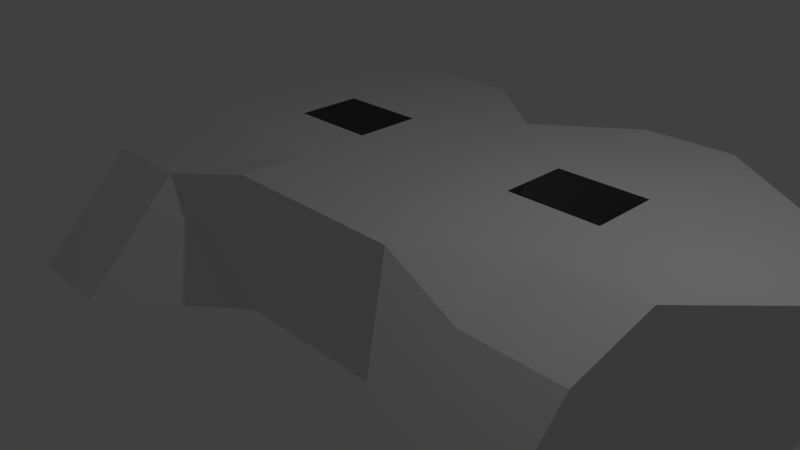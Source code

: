 # Source: invader.blend  (saved by Blender 2.77.0; exported with 4.5.12 LTS)
import bpy
from mathutils import Matrix  # noqa: F401  (used for matrix-valued properties, if any)

bpy.ops.wm.read_factory_settings(use_empty=True)
scene = bpy.context.scene
scene.name = 'Scene'

# ---- collections
col_collection_1 = bpy.data.collections.new('Collection 1'); scene.collection.children.link(col_collection_1)

# ---- materials (node trees are filled in below, after node groups)
mat_material = bpy.data.materials.new('Material')
mat_material.alpha_threshold = 0.0
mat_material.use_transparent_shadow = False
mat_material.roughness = 0.5
mat_material.line_color = (0.0, 0.0, 0.0, 1.0)

# ---- material node trees

# ---- world
world_world = bpy.data.worlds.new('World'); scene.world = world_world
world_world.color = (0.05088, 0.05088, 0.05088)
world_world.use_sun_shadow = False
world_world.sun_shadow_jitter_overblur = 0.0
world_world.cycles.sampling_method = 'MANUAL'

# ---- cameras
cam_camera = bpy.data.cameras.new('Camera')
cam_camera.clip_end = 100.0
cam_camera.lens = 35.0
cam_camera.sensor_width = 32.0
cam_camera.sensor_height = 18.0
cam_camera.ortho_scale = 7.314
cam_camera.dof.focus_distance = 0.0
cam_camera.dof.aperture_fstop = 128.0

# ---- lights
light_lamp = bpy.data.lights.new('Lamp', 'POINT')
light_lamp.transmission_factor = 0.0
light_lamp.cutoff_distance = 30.0
light_lamp.energy = 100.0
light_lamp.shadow_buffer_clip_start = 1.001
light_lamp.shadow_soft_size = 0.1
light_lamp.shadow_maximum_resolution = 0.006
light_lamp.use_absolute_resolution = True

# ---- meshes
me_cube = bpy.data.meshes.new('Cube')
me_cube.from_pydata([(4.0, 3.0, -1.0), (4.0, -2.707, -0.7071), (-4.0, -2.707, -0.7071), (-4.0, 3.0, -1.0), (4.0, 3.0, 1.0), (4.0, -1.293, 0.7071), (-4.0, -1.293, 0.7071), (-4.0, 3.0, 1.0), (2.667, 4.0, -1.0), (1.333, 4.0, -1.0), (2.384e-07, 3.0, -1.0), (-1.333, 4.0, -1.0), (-2.667, 4.0, -1.0), (2.667, -2.707, -0.7071), (1.333, -1.0, -1.0), (-1.192e-07, -1.0, -1.0), (-1.333, -1.0, -1.0), (-2.667, -2.707, -0.7071), (2.667, 4.0, 1.0), (1.333, 4.0, 1.0), (2.384e-07, 3.0, 1.0), (-1.333, 4.0, 1.0), (-2.667, 4.0, 1.0), (2.667, -1.293, 0.7071), (1.333, -1.0, 1.0), (-5.96e-07, -1.0, 1.0), (-1.333, -1.0, 1.0), (-2.667, -1.293, 0.7071), (5.0, 2.0, -1.0), (5.0, 1.0, -1.0), (4.0, 0.0, -1.0), (-4.0, 2.98e-07, -1.0), (-5.0, 1.0, -1.0), (-5.0, 2.0, -1.0), (5.0, 2.0, 1.0), (5.0, 1.0, 1.0), (4.0, -4.768e-07, 1.0), (-4.0, 2.384e-07, 1.0), (-5.0, 1.0, 1.0), (-5.0, 2.0, 1.0), (2.667, 2.0, 1.0), (2.667, 1.0, 1.0), (2.667, -4.768e-07, 1.0), (1.333, 2.0, 1.0), (1.333, 1.0, 1.0), (1.333, -4.172e-07, 1.0), (2.98e-08, 2.0, 1.0), (-1.788e-07, 1.0, 1.0), (-3.874e-07, -2.98e-07, 1.0), (-1.333, 2.0, 1.0), (-1.333, 1.0, 1.0), (-1.333, -5.96e-08, 1.0), (-2.667, 2.0, 1.0), (-2.667, 1.0, 1.0), (-2.667, 1.192e-07, 1.0), (2.667, 0.0, -1.0), (2.667, 1.0, -1.0), (2.667, 2.0, -1.0), (1.333, 5.96e-08, -1.0), (1.333, 1.0, -1.0), (1.333, 2.0, -1.0), (-2.98e-08, 1.192e-07, -1.0), (5.96e-08, 1.0, -1.0), (1.49e-07, 2.0, -1.0), (-1.333, 1.192e-07, -1.0), (-1.333, 1.0, -1.0), (-1.333, 2.0, -1.0), (-2.667, 2.384e-07, -1.0), (-2.667, 1.0, -1.0), (-2.667, 2.0, -1.0)], [], [(67, 17, 2, 31), (54, 37, 6, 27), (30, 36, 5, 1), (17, 27, 6, 2), (33, 39, 7, 3), (22, 12, 3, 7), (4, 0, 8, 18), (18, 8, 9, 19), (19, 9, 10, 20), (20, 10, 11, 21), (21, 11, 12, 22), (1, 5, 23, 13), (13, 23, 24, 14), (14, 24, 25, 15), (15, 25, 26, 16), (16, 26, 27, 17), (36, 42, 23, 5), (42, 45, 24, 23), (45, 48, 25, 24), (48, 51, 26, 25), (51, 54, 27, 26), (30, 1, 13, 55), (55, 13, 14, 58), (58, 14, 15, 61), (61, 15, 16, 64), (64, 16, 17, 67), (11, 66, 69, 12), (66, 65, 68, 69), (65, 64, 67, 68), (10, 63, 66, 11), (63, 62, 65, 66), (62, 61, 64, 65), (9, 60, 63, 10), (60, 59, 62, 63), (59, 58, 61, 62), (8, 57, 60, 9), (57, 56, 59, 60), (56, 55, 58, 59), (0, 28, 57, 8), (28, 29, 56, 57), (29, 30, 55, 56), (21, 22, 52, 49), (50, 53, 54, 51), (20, 21, 49, 46), (46, 49, 50, 47), (47, 50, 51, 48), (19, 20, 46, 43), (43, 46, 47, 44), (44, 47, 48, 45), (18, 19, 43, 40), (41, 44, 45, 42), (4, 18, 40, 34), (34, 40, 41, 35), (35, 41, 42, 36), (2, 6, 37, 31), (31, 37, 38, 32), (32, 38, 39, 33), (0, 4, 34, 28), (28, 34, 35, 29), (29, 35, 36, 30), (22, 7, 39, 52), (52, 39, 38, 53), (53, 38, 37, 54), (12, 69, 33, 3), (69, 68, 32, 33), (68, 67, 31, 32)])
me_cube.materials.append(mat_material)
me_cube.use_remesh_preserve_volume = False
me_cube.use_remesh_preserve_attributes = False
me_cube.use_mirror_vertex_groups = False
me_cube.update()

# ---- objects
ob_cube = bpy.data.objects.new('Cube', me_cube)
ob_lamp = bpy.data.objects.new('Lamp', light_lamp)
ob_camera = bpy.data.objects.new('Camera', cam_camera)

# ---- transforms, parenting, visibility, modifiers, constraints
ob_cube.location = (0.0, 0.0, 0.0)
ob_cube.lock_rotations_4d = False
ob_cube.empty_display_type = 'ARROWS'
ob_cube.lineart.crease_threshold = 0.0
ob_lamp.location = (4.076, 1.005, 5.904)
ob_lamp.rotation_euler = (0.6503, 0.05522, 1.866)
ob_lamp.lock_rotations_4d = False
ob_lamp.empty_display_type = 'ARROWS'
ob_lamp.color = (0.0, 0.0, 0.0, 0.0)
ob_lamp.lineart.crease_threshold = 0.0
ob_camera.location = (7.481, -6.508, 5.344)
ob_camera.rotation_euler = (1.109, 0.01082, 0.8149)
ob_camera.lock_rotations_4d = False
ob_camera.empty_display_type = 'ARROWS'
ob_camera.color = (0.0, 0.0, 0.0, 0.0)
ob_camera.display_type = 'WIRE'
ob_camera.lineart.crease_threshold = 0.0

# ---- collection membership
col_collection_1.objects.link(ob_cube)
col_collection_1.objects.link(ob_lamp)
col_collection_1.objects.link(ob_camera)

# ---- scene / render settings (as saved in the file)
scene.camera = ob_camera
scene.frame_start = 1; scene.frame_end = 250; scene.frame_set(1)
scene.render.engine = 'BLENDER_EEVEE_NEXT'
scene.render.resolution_percentage = 50
scene.render.dither_intensity = 0.0
scene.cycles.use_denoising = False
scene.cycles.samples = 128
scene.cycles.sampling_pattern = 'TABULATED_SOBOL'
scene.cycles.light_sampling_threshold = 0.0
scene.cycles.use_adaptive_sampling = False
scene.cycles.use_light_tree = False
scene.cycles.blur_glossy = 0.0
scene.cycles.sample_clamp_indirect = 0.0
scene.view_settings.view_transform = 'Standard'
bpy.context.view_layer.update()
